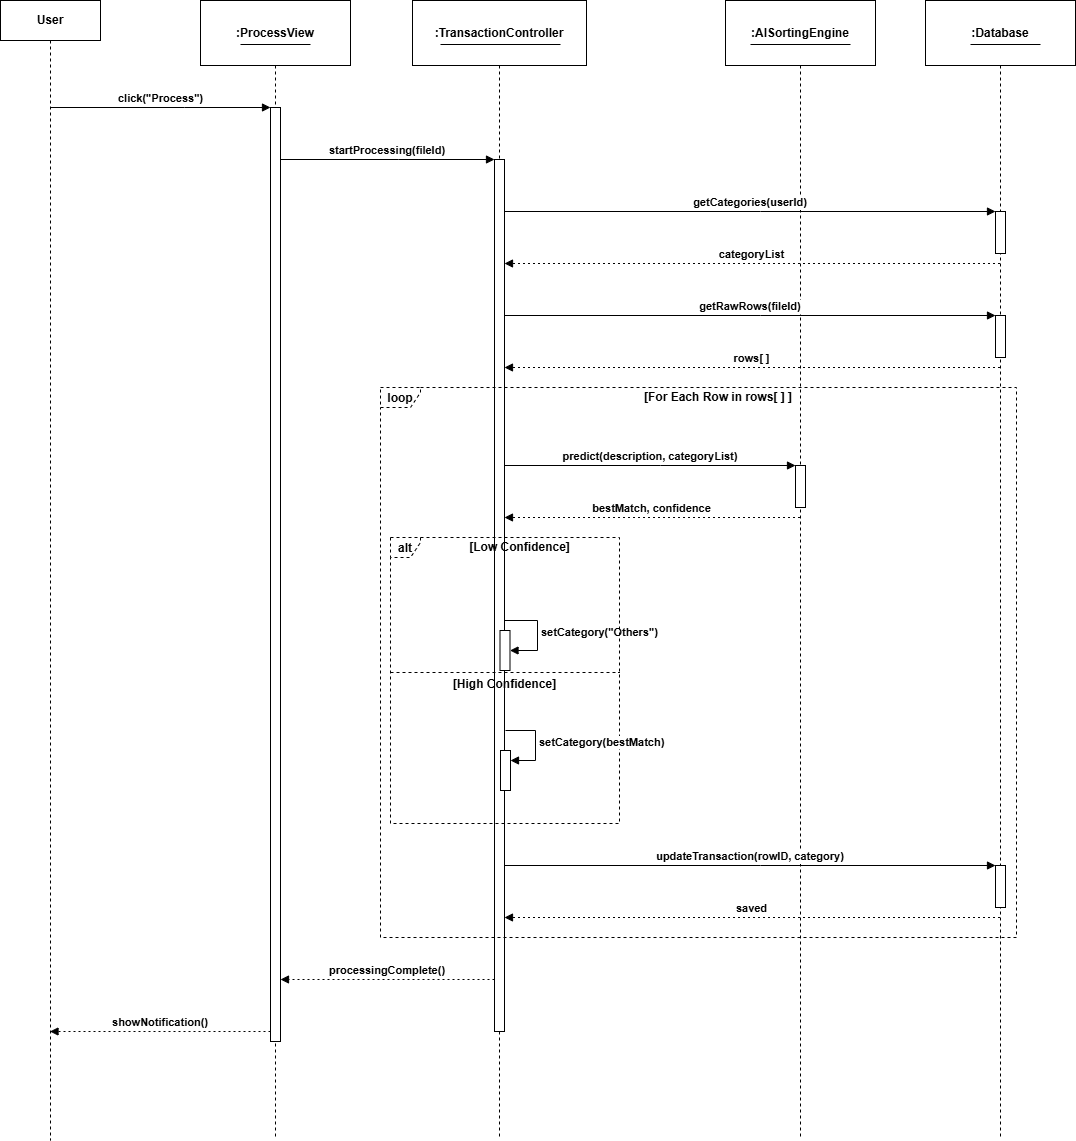

The diagram above was exported from draw.io. Its source (the exported page's mxGraphModel, read from the mxfile embedded in the PNG):
<mxGraphModel dx="1906" dy="1005" grid="1" gridSize="10" guides="1" tooltips="1" connect="1" arrows="1" fold="1" page="1" pageScale="1" pageWidth="827" pageHeight="1169" math="0" shadow="0">
  <root>
    <mxCell id="0" />
    <mxCell id="1" parent="0" />
    <mxCell id="jLhlYRvbnbI9rgIuUTY2-2" parent="1" style="shape=umlLifeline;perimeter=lifelinePerimeter;whiteSpace=wrap;container=1;dropTarget=0;collapsible=0;recursiveResize=0;outlineConnect=0;portConstraint=eastwest;newEdgeStyle={&quot;edgeStyle&quot;:&quot;elbowEdgeStyle&quot;,&quot;elbow&quot;:&quot;vertical&quot;,&quot;curved&quot;:0,&quot;rounded&quot;:0};size=65;fontStyle=1" value=":ProcessView" vertex="1">
      <mxGeometry height="1136" width="150" x="220" y="20" as="geometry" />
    </mxCell>
    <mxCell id="jLhlYRvbnbI9rgIuUTY2-3" parent="jLhlYRvbnbI9rgIuUTY2-2" style="points=[];perimeter=orthogonalPerimeter;outlineConnect=0;targetShapes=umlLifeline;portConstraint=eastwest;newEdgeStyle={&quot;edgeStyle&quot;:&quot;elbowEdgeStyle&quot;,&quot;elbow&quot;:&quot;vertical&quot;,&quot;curved&quot;:0,&quot;rounded&quot;:0}" value="" vertex="1">
      <mxGeometry height="934" width="10" x="70" y="107" as="geometry" />
    </mxCell>
    <mxCell id="jLhlYRvbnbI9rgIuUTY2-4" parent="1" style="shape=umlLifeline;perimeter=lifelinePerimeter;whiteSpace=wrap;container=1;dropTarget=0;collapsible=0;recursiveResize=0;outlineConnect=0;portConstraint=eastwest;newEdgeStyle={&quot;edgeStyle&quot;:&quot;elbowEdgeStyle&quot;,&quot;elbow&quot;:&quot;vertical&quot;,&quot;curved&quot;:0,&quot;rounded&quot;:0};size=65;fontStyle=1" value=":TransactionController" vertex="1">
      <mxGeometry height="1136" width="174" x="432" y="20" as="geometry" />
    </mxCell>
    <mxCell id="jLhlYRvbnbI9rgIuUTY2-5" parent="jLhlYRvbnbI9rgIuUTY2-4" style="points=[];perimeter=orthogonalPerimeter;outlineConnect=0;targetShapes=umlLifeline;portConstraint=eastwest;newEdgeStyle={&quot;edgeStyle&quot;:&quot;elbowEdgeStyle&quot;,&quot;elbow&quot;:&quot;vertical&quot;,&quot;curved&quot;:0,&quot;rounded&quot;:0}" value="" vertex="1">
      <mxGeometry height="872" width="10" x="82" y="159" as="geometry" />
    </mxCell>
    <mxCell id="jLhlYRvbnbI9rgIuUTY2-34" parent="jLhlYRvbnbI9rgIuUTY2-4" style="html=1;points=[[0,0,0,0,5],[0,1,0,0,-5],[1,0,0,0,5],[1,1,0,0,-5]];perimeter=orthogonalPerimeter;outlineConnect=0;targetShapes=umlLifeline;portConstraint=eastwest;newEdgeStyle={&quot;curved&quot;:0,&quot;rounded&quot;:0};" value="" vertex="1">
      <mxGeometry height="40" width="10" x="87.5" y="630" as="geometry" />
    </mxCell>
    <mxCell id="jLhlYRvbnbI9rgIuUTY2-35" edge="1" parent="jLhlYRvbnbI9rgIuUTY2-4" source="jLhlYRvbnbI9rgIuUTY2-5" style="html=1;align=left;spacingLeft=2;endArrow=block;rounded=0;edgeStyle=orthogonalEdgeStyle;curved=0;rounded=0;" target="jLhlYRvbnbI9rgIuUTY2-34" value="&lt;span style=&quot;text-align: center;&quot;&gt;&lt;b&gt;setCategory(&quot;Others&quot;)&lt;/b&gt;&lt;/span&gt;">
      <mxGeometry relative="1" as="geometry">
        <Array as="points">
          <mxPoint x="125" y="620" />
          <mxPoint x="125" y="650" />
        </Array>
        <mxPoint x="95" y="610" as="sourcePoint" />
      </mxGeometry>
    </mxCell>
    <mxCell id="jLhlYRvbnbI9rgIuUTY2-6" parent="1" style="shape=umlLifeline;perimeter=lifelinePerimeter;whiteSpace=wrap;container=1;dropTarget=0;collapsible=0;recursiveResize=0;outlineConnect=0;portConstraint=eastwest;newEdgeStyle={&quot;edgeStyle&quot;:&quot;elbowEdgeStyle&quot;,&quot;elbow&quot;:&quot;vertical&quot;,&quot;curved&quot;:0,&quot;rounded&quot;:0};size=65;fontStyle=1" value=":AISortingEngine" vertex="1">
      <mxGeometry height="1136" width="150" x="745" y="20" as="geometry" />
    </mxCell>
    <mxCell id="jLhlYRvbnbI9rgIuUTY2-7" parent="jLhlYRvbnbI9rgIuUTY2-6" style="points=[];perimeter=orthogonalPerimeter;outlineConnect=0;targetShapes=umlLifeline;portConstraint=eastwest;newEdgeStyle={&quot;edgeStyle&quot;:&quot;elbowEdgeStyle&quot;,&quot;elbow&quot;:&quot;vertical&quot;,&quot;curved&quot;:0,&quot;rounded&quot;:0}" value="" vertex="1">
      <mxGeometry height="42" width="10" x="70" y="465" as="geometry" />
    </mxCell>
    <mxCell id="jLhlYRvbnbI9rgIuUTY2-8" parent="1" style="shape=umlLifeline;perimeter=lifelinePerimeter;whiteSpace=wrap;container=1;dropTarget=0;collapsible=0;recursiveResize=0;outlineConnect=0;portConstraint=eastwest;newEdgeStyle={&quot;edgeStyle&quot;:&quot;elbowEdgeStyle&quot;,&quot;elbow&quot;:&quot;vertical&quot;,&quot;curved&quot;:0,&quot;rounded&quot;:0};size=65;fontStyle=1" value=":Database" vertex="1">
      <mxGeometry height="1136" width="150" x="945" y="20" as="geometry" />
    </mxCell>
    <mxCell id="jLhlYRvbnbI9rgIuUTY2-9" parent="jLhlYRvbnbI9rgIuUTY2-8" style="points=[];perimeter=orthogonalPerimeter;outlineConnect=0;targetShapes=umlLifeline;portConstraint=eastwest;newEdgeStyle={&quot;edgeStyle&quot;:&quot;elbowEdgeStyle&quot;,&quot;elbow&quot;:&quot;vertical&quot;,&quot;curved&quot;:0,&quot;rounded&quot;:0}" value="" vertex="1">
      <mxGeometry height="42" width="10" x="70" y="211" as="geometry" />
    </mxCell>
    <mxCell id="jLhlYRvbnbI9rgIuUTY2-10" parent="jLhlYRvbnbI9rgIuUTY2-8" style="points=[];perimeter=orthogonalPerimeter;outlineConnect=0;targetShapes=umlLifeline;portConstraint=eastwest;newEdgeStyle={&quot;edgeStyle&quot;:&quot;elbowEdgeStyle&quot;,&quot;elbow&quot;:&quot;vertical&quot;,&quot;curved&quot;:0,&quot;rounded&quot;:0}" value="" vertex="1">
      <mxGeometry height="42" width="10" x="70" y="315" as="geometry" />
    </mxCell>
    <mxCell id="jLhlYRvbnbI9rgIuUTY2-11" parent="jLhlYRvbnbI9rgIuUTY2-8" style="points=[];perimeter=orthogonalPerimeter;outlineConnect=0;targetShapes=umlLifeline;portConstraint=eastwest;newEdgeStyle={&quot;edgeStyle&quot;:&quot;elbowEdgeStyle&quot;,&quot;elbow&quot;:&quot;vertical&quot;,&quot;curved&quot;:0,&quot;rounded&quot;:0}" value="" vertex="1">
      <mxGeometry height="42" width="10" x="70" y="865" as="geometry" />
    </mxCell>
    <mxCell id="jLhlYRvbnbI9rgIuUTY2-12" parent="1" style="shape=umlFrame;dashed=1;pointerEvents=0;dropTarget=0;strokeColor=#000000;height=20;width=30;fontStyle=1" value="alt" vertex="1">
      <mxGeometry height="286" width="229" x="410" y="557" as="geometry" />
    </mxCell>
    <mxCell id="jLhlYRvbnbI9rgIuUTY2-13" parent="jLhlYRvbnbI9rgIuUTY2-12" style="text;strokeColor=none;fillColor=none;align=center;verticalAlign=middle;whiteSpace=wrap;fontStyle=1" value="[Low Confidence]" vertex="1">
      <mxGeometry height="20" width="199" x="30" as="geometry" />
    </mxCell>
    <mxCell id="jLhlYRvbnbI9rgIuUTY2-14" parent="jLhlYRvbnbI9rgIuUTY2-12" style="shape=line;dashed=1;whiteSpace=wrap;verticalAlign=top;labelPosition=center;verticalLabelPosition=middle;align=center;strokeColor=#000000;fontStyle=1" value="[High Confidence]" vertex="1">
      <mxGeometry height="4" width="229" y="133" as="geometry" />
    </mxCell>
    <mxCell id="jLhlYRvbnbI9rgIuUTY2-15" parent="1" style="shape=umlFrame;dashed=1;pointerEvents=0;dropTarget=0;strokeColor=#000000;height=20;width=40;fontStyle=1" value="loop" vertex="1">
      <mxGeometry height="550" width="636" x="400" y="407" as="geometry" />
    </mxCell>
    <mxCell id="jLhlYRvbnbI9rgIuUTY2-16" parent="jLhlYRvbnbI9rgIuUTY2-15" style="text;strokeColor=none;fillColor=none;align=center;verticalAlign=middle;whiteSpace=wrap;fontStyle=1" value="[For Each Row in rows[ ] ]" vertex="1">
      <mxGeometry height="20" width="596" x="40" as="geometry" />
    </mxCell>
    <mxCell id="jLhlYRvbnbI9rgIuUTY2-17" edge="1" parent="1" source="M0wcU2iXWcxkhvciAhyo-1" style="verticalAlign=bottom;edgeStyle=elbowEdgeStyle;elbow=vertical;curved=0;rounded=0;endArrow=block;fontStyle=1" target="jLhlYRvbnbI9rgIuUTY2-3" value="click(&quot;Process&quot;)">
      <mxGeometry relative="1" x="0.0037" as="geometry">
        <mxPoint as="offset" />
        <Array as="points">
          <mxPoint x="204" y="127" />
        </Array>
        <mxPoint x="37" y="127" as="sourcePoint" />
      </mxGeometry>
    </mxCell>
    <mxCell id="jLhlYRvbnbI9rgIuUTY2-18" edge="1" parent="1" source="jLhlYRvbnbI9rgIuUTY2-3" style="verticalAlign=bottom;edgeStyle=elbowEdgeStyle;elbow=vertical;curved=0;rounded=0;endArrow=block;fontStyle=1" target="jLhlYRvbnbI9rgIuUTY2-5" value="startProcessing(fileId)">
      <mxGeometry relative="1" as="geometry">
        <Array as="points">
          <mxPoint x="418" y="179" />
        </Array>
      </mxGeometry>
    </mxCell>
    <mxCell id="jLhlYRvbnbI9rgIuUTY2-19" edge="1" parent="1" source="jLhlYRvbnbI9rgIuUTY2-5" style="verticalAlign=bottom;edgeStyle=elbowEdgeStyle;elbow=vertical;curved=0;rounded=0;endArrow=block;fontStyle=1" target="jLhlYRvbnbI9rgIuUTY2-9" value="getCategories(userId)">
      <mxGeometry relative="1" as="geometry">
        <Array as="points">
          <mxPoint x="780" y="231" />
        </Array>
      </mxGeometry>
    </mxCell>
    <mxCell id="jLhlYRvbnbI9rgIuUTY2-20" edge="1" parent="1" source="jLhlYRvbnbI9rgIuUTY2-8" style="verticalAlign=bottom;edgeStyle=elbowEdgeStyle;elbow=vertical;curved=0;rounded=0;dashed=1;dashPattern=2 3;endArrow=block;fontStyle=1" target="jLhlYRvbnbI9rgIuUTY2-5" value="categoryList">
      <mxGeometry relative="1" as="geometry">
        <Array as="points">
          <mxPoint x="781" y="283" />
        </Array>
      </mxGeometry>
    </mxCell>
    <mxCell id="jLhlYRvbnbI9rgIuUTY2-21" edge="1" parent="1" source="jLhlYRvbnbI9rgIuUTY2-5" style="verticalAlign=bottom;edgeStyle=elbowEdgeStyle;elbow=vertical;curved=0;rounded=0;endArrow=block;fontStyle=1" target="jLhlYRvbnbI9rgIuUTY2-10" value="getRawRows(fileId)">
      <mxGeometry relative="1" as="geometry">
        <Array as="points">
          <mxPoint x="780" y="335" />
        </Array>
      </mxGeometry>
    </mxCell>
    <mxCell id="jLhlYRvbnbI9rgIuUTY2-22" edge="1" parent="1" source="jLhlYRvbnbI9rgIuUTY2-8" style="verticalAlign=bottom;edgeStyle=elbowEdgeStyle;elbow=vertical;curved=0;rounded=0;dashed=1;dashPattern=2 3;endArrow=block;fontStyle=1" target="jLhlYRvbnbI9rgIuUTY2-5" value="rows[ ]">
      <mxGeometry relative="1" as="geometry">
        <Array as="points">
          <mxPoint x="781" y="387" />
        </Array>
      </mxGeometry>
    </mxCell>
    <mxCell id="jLhlYRvbnbI9rgIuUTY2-23" edge="1" parent="1" source="jLhlYRvbnbI9rgIuUTY2-5" style="verticalAlign=bottom;edgeStyle=elbowEdgeStyle;elbow=vertical;curved=0;rounded=0;endArrow=block;fontStyle=1" target="jLhlYRvbnbI9rgIuUTY2-7" value="predict(description, categoryList)">
      <mxGeometry relative="1" as="geometry">
        <Array as="points">
          <mxPoint x="680" y="485" />
        </Array>
      </mxGeometry>
    </mxCell>
    <mxCell id="jLhlYRvbnbI9rgIuUTY2-24" edge="1" parent="1" source="jLhlYRvbnbI9rgIuUTY2-6" style="verticalAlign=bottom;edgeStyle=elbowEdgeStyle;elbow=vertical;curved=0;rounded=0;dashed=1;dashPattern=2 3;endArrow=block;fontStyle=1" target="jLhlYRvbnbI9rgIuUTY2-5" value="bestMatch, confidence">
      <mxGeometry relative="1" as="geometry">
        <Array as="points">
          <mxPoint x="681" y="537" />
        </Array>
      </mxGeometry>
    </mxCell>
    <mxCell id="jLhlYRvbnbI9rgIuUTY2-27" edge="1" parent="1" source="jLhlYRvbnbI9rgIuUTY2-5" style="verticalAlign=bottom;edgeStyle=elbowEdgeStyle;elbow=vertical;curved=0;rounded=0;endArrow=block;fontStyle=1" target="jLhlYRvbnbI9rgIuUTY2-11" value="updateTransaction(rowID, category)">
      <mxGeometry relative="1" as="geometry">
        <Array as="points">
          <mxPoint x="780" y="885" />
        </Array>
      </mxGeometry>
    </mxCell>
    <mxCell id="jLhlYRvbnbI9rgIuUTY2-28" edge="1" parent="1" source="jLhlYRvbnbI9rgIuUTY2-8" style="verticalAlign=bottom;edgeStyle=elbowEdgeStyle;elbow=vertical;curved=0;rounded=0;dashed=1;dashPattern=2 3;endArrow=block;fontStyle=1" target="jLhlYRvbnbI9rgIuUTY2-5" value="saved">
      <mxGeometry relative="1" as="geometry">
        <Array as="points">
          <mxPoint x="781" y="937" />
        </Array>
      </mxGeometry>
    </mxCell>
    <mxCell id="jLhlYRvbnbI9rgIuUTY2-29" edge="1" parent="1" source="jLhlYRvbnbI9rgIuUTY2-5" style="verticalAlign=bottom;edgeStyle=elbowEdgeStyle;elbow=vertical;curved=0;rounded=0;dashed=1;dashPattern=2 3;endArrow=block;fontStyle=1" target="jLhlYRvbnbI9rgIuUTY2-3" value="processingComplete()">
      <mxGeometry relative="1" as="geometry">
        <Array as="points">
          <mxPoint x="419" y="999" />
        </Array>
      </mxGeometry>
    </mxCell>
    <mxCell id="jLhlYRvbnbI9rgIuUTY2-30" edge="1" parent="1" source="jLhlYRvbnbI9rgIuUTY2-3" style="verticalAlign=bottom;edgeStyle=elbowEdgeStyle;elbow=vertical;curved=0;rounded=0;dashed=1;dashPattern=2 3;endArrow=block;fontStyle=1" target="M0wcU2iXWcxkhvciAhyo-1" value="showNotification()">
      <mxGeometry relative="1" as="geometry">
        <Array as="points">
          <mxPoint x="205" y="1051" />
        </Array>
        <mxPoint x="37" y="1051" as="targetPoint" />
      </mxGeometry>
    </mxCell>
    <mxCell id="jLhlYRvbnbI9rgIuUTY2-31" parent="1" style="line;strokeWidth=1;fillColor=none;align=left;verticalAlign=middle;spacingTop=-1;spacingLeft=3;spacingRight=3;rotatable=0;labelPosition=right;points=[];portConstraint=eastwest;strokeColor=inherit;" value="" vertex="1">
      <mxGeometry height="8" width="70" x="260.0000000000001" y="60" as="geometry" />
    </mxCell>
    <mxCell id="jLhlYRvbnbI9rgIuUTY2-32" parent="1" style="line;strokeWidth=1;fillColor=none;align=left;verticalAlign=middle;spacingTop=-1;spacingLeft=3;spacingRight=3;rotatable=0;labelPosition=right;points=[];portConstraint=eastwest;strokeColor=inherit;" value="" vertex="1">
      <mxGeometry height="8" width="120" x="460" y="60" as="geometry" />
    </mxCell>
    <mxCell id="jLhlYRvbnbI9rgIuUTY2-33" parent="1" style="line;strokeWidth=1;fillColor=none;align=left;verticalAlign=middle;spacingTop=-1;spacingLeft=3;spacingRight=3;rotatable=0;labelPosition=right;points=[];portConstraint=eastwest;strokeColor=inherit;" value="" vertex="1">
      <mxGeometry height="8" width="100" x="770" y="60" as="geometry" />
    </mxCell>
    <mxCell id="jLhlYRvbnbI9rgIuUTY2-36" parent="1" style="html=1;points=[[0,0,0,0,5],[0,1,0,0,-5],[1,0,0,0,5],[1,1,0,0,-5]];perimeter=orthogonalPerimeter;outlineConnect=0;targetShapes=umlLifeline;portConstraint=eastwest;newEdgeStyle={&quot;curved&quot;:0,&quot;rounded&quot;:0};" value="" vertex="1">
      <mxGeometry height="40" width="10" x="520" y="770" as="geometry" />
    </mxCell>
    <mxCell id="jLhlYRvbnbI9rgIuUTY2-37" edge="1" parent="1" style="html=1;align=left;spacingLeft=2;endArrow=block;rounded=0;edgeStyle=orthogonalEdgeStyle;curved=0;rounded=0;" target="jLhlYRvbnbI9rgIuUTY2-36" value="&lt;span style=&quot;text-align: center;&quot;&gt;&lt;b&gt;setCategory(bestMatch)&lt;/b&gt;&lt;/span&gt;">
      <mxGeometry relative="1" x="-0.0028" as="geometry">
        <mxPoint as="offset" />
        <Array as="points">
          <mxPoint x="555" y="780" />
        </Array>
        <mxPoint x="525" y="750" as="sourcePoint" />
      </mxGeometry>
    </mxCell>
    <mxCell id="jLhlYRvbnbI9rgIuUTY2-40" parent="1" style="line;strokeWidth=1;fillColor=none;align=left;verticalAlign=middle;spacingTop=-1;spacingLeft=3;spacingRight=3;rotatable=0;labelPosition=right;points=[];portConstraint=eastwest;strokeColor=inherit;" value="" vertex="1">
      <mxGeometry height="8" width="70" x="990.0000000000001" y="60" as="geometry" />
    </mxCell>
    <mxCell id="M0wcU2iXWcxkhvciAhyo-1" parent="1" style="shape=umlLifeline;perimeter=lifelinePerimeter;whiteSpace=wrap;html=1;container=1;dropTarget=0;collapsible=0;recursiveResize=0;outlineConnect=0;portConstraint=eastwest;newEdgeStyle={&quot;curved&quot;:0,&quot;rounded&quot;:0};" value="&lt;b&gt;User&lt;/b&gt;" vertex="1">
      <mxGeometry height="1140" width="100" x="20" y="20" as="geometry" />
    </mxCell>
  </root>
</mxGraphModel>